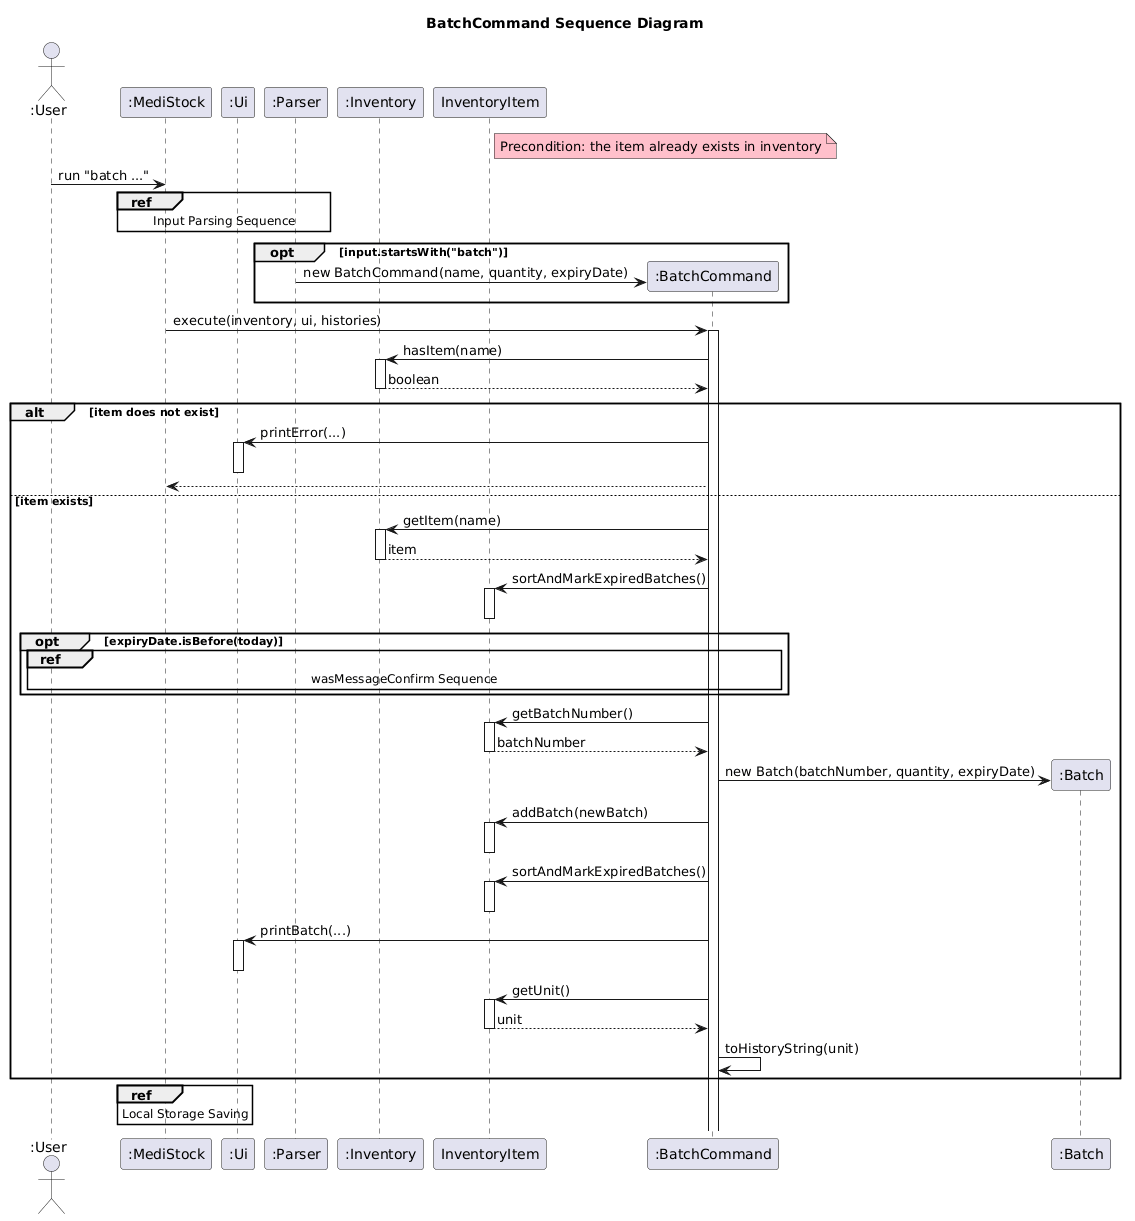

The diagram above was rendered by PlantUML. Its source (embedded in the PNG):
@startuml
title BatchCommand Sequence Diagram
note right of InventoryItem #pink: Precondition: the item already exists in inventory
actor ":User" as User
participant ":MediStock" as MediStock
participant ":Ui" as Ui
participant ":Parser" as Parser
participant ":Inventory" as Inventory
participant ":InventoryItem" as InventoryItem

User -> MediStock: run "batch ..."
ref over MediStock, Ui, Parser
    Input Parsing Sequence
end
opt input.startsWith("batch")
    create ":BatchCommand" as BatchCommand
    Parser -> BatchCommand: new BatchCommand(name, quantity, expiryDate)
end
MediStock -> BatchCommand ++: execute(inventory, ui, histories)
BatchCommand -> Inventory ++: hasItem(name)
return boolean
alt item does not exist
    BatchCommand -> Ui ++: printError(...)
    deactivate Ui
    BatchCommand --> MediStock
else item exists
    BatchCommand -> Inventory ++: getItem(name)
    return item
    BatchCommand -> InventoryItem ++: sortAndMarkExpiredBatches()
    deactivate InventoryItem
    opt expiryDate.isBefore(today)
        ref over User, Ui, BatchCommand
            wasMessageConfirm Sequence
        end
    end
    BatchCommand -> InventoryItem ++: getBatchNumber()
    return batchNumber
    create ":Batch" as Batch
    BatchCommand -> Batch: new Batch(batchNumber, quantity, expiryDate)
    BatchCommand -> InventoryItem ++: addBatch(newBatch)
    deactivate InventoryItem
    BatchCommand -> InventoryItem ++: sortAndMarkExpiredBatches()
    deactivate InventoryItem
    BatchCommand -> Ui ++: printBatch(...)
    deactivate Ui
    BatchCommand -> InventoryItem ++: getUnit()
    return unit
    BatchCommand -> BatchCommand: toHistoryString(unit)
end
ref over MediStock
    Local Storage Saving
end
@enduml